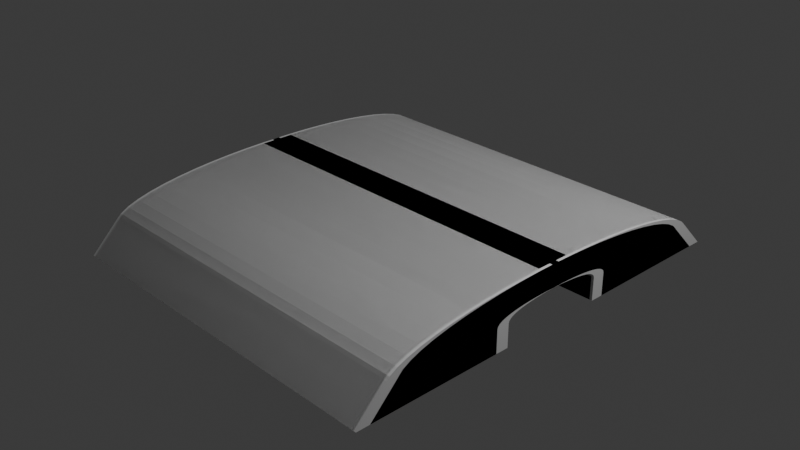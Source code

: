 # Source: bridge_2m.blend  (saved by Blender 4.2.66; exported with 4.5.12 LTS)
import bpy
from mathutils import Matrix  # noqa: F401  (used for matrix-valued properties, if any)

bpy.ops.wm.read_factory_settings(use_empty=True)
scene = bpy.context.scene
scene.name = 'Scene'

# ---- collections
col_collection = bpy.data.collections.new('Collection'); scene.collection.children.link(col_collection)

# ---- world
world_world = bpy.data.worlds.new('World'); scene.world = world_world
world_world.use_nodes = True; world_world.node_tree.nodes.clear()
_N = world_world.node_tree.nodes; _L = world_world.node_tree.links
n0 = _N.new('ShaderNodeOutputWorld'); n0.name = 'World Output'; n0.location = (300, 300)
n1 = _N.new('ShaderNodeBackground'); n1.name = 'Background'; n1.location = (10, 300)
n1.inputs[0].default_value = (0.05088, 0.05088, 0.05088, 1.0)
_L.new(n1.outputs[0], n0.inputs[0])
n0.is_active_output = True
world_world.color = (0.05088, 0.05088, 0.05088)
world_world.sun_shadow_jitter_overblur = 0.0

# ---- cameras
cam_camera = bpy.data.cameras.new('Camera')
cam_camera.clip_end = 100.0
cam_camera.ortho_scale = 7.314

# ---- lights
light_light = bpy.data.lights.new('Light', 'POINT')
light_light.energy = 1000.0
light_light.shadow_soft_size = 0.1

# ---- meshes
me_cube_005 = bpy.data.meshes.new('Cube.005')
me_cube_005.from_pydata([(-0.1259, 0.1385, -0.3413), (-0.1259, 0.3807, -0.3413), (-0.1259, 0.3807, -0.01133), (0.1241, -0.353, -0.3413), (-0.1259, 0.1385, -0.09133), (-0.1259, 0.4425, -0.3413), (0.1241, 0.3807, -0.3413), (0.1241, -0.353, -0.01133), (0.1241, 0.3807, -0.01133), (-0.1259, 0.3885, -0.3413), (0.1241, 0.4425, -0.3413), (0.1241, -0.4149, -0.3413), (-0.1259, -0.353, -0.3413), (0.1241, 0.1385, -0.3413), (-0.1259, -0.353, -0.01133), (0.1241, 0.1385, -0.09133), (-0.1259, -0.4149, -0.3413), (0.1241, 0.3885, -0.3413), (-0.1259, -0.3615, -0.3413), (-0.1259, -0.1115, -0.3413), (-0.1259, -0.1115, -0.09133), (0.1241, -0.3615, -0.3413), (0.1241, -0.1115, -0.3413), (0.1241, -0.1115, -0.09133), (-0.1259, -0.3581, -0.03733), (-0.1259, -0.3483, 0.01407), (-0.1259, -0.332, 0.06235), (-0.1259, -0.3097, 0.1068), (-0.1259, -0.2821, 0.1467), (-0.1259, -0.2501, 0.1816), (-0.1259, -0.2145, 0.2113), (-0.1259, -0.1761, 0.2357), (-0.1259, -0.1357, 0.2549), (-0.1259, -0.09399, 0.2691), (-0.1259, -0.05132, 0.2784), (-0.1259, -0.008137, 0.2831), (-0.1259, 0.03522, 0.2831), (-0.1259, 0.0784, 0.2784), (-0.1259, 0.1211, 0.2691), (-0.1259, 0.1628, 0.2549), (-0.1259, 0.2032, 0.2357), (-0.1259, 0.2415, 0.2113), (-0.1259, 0.2772, 0.1816), (-0.1259, 0.3092, 0.1467), (-0.1259, 0.3368, 0.1068), (-0.1259, 0.3591, 0.06235), (-0.1259, 0.3753, 0.01407), (0.1241, 0.3753, 0.01407), (0.1241, 0.3591, 0.06235), (0.1241, 0.3368, 0.1068), (0.1241, 0.3092, 0.1467), (0.1241, 0.2772, 0.1816), (0.1241, 0.2415, 0.2113), (0.1241, 0.2032, 0.2357), (0.1241, 0.1628, 0.2549), (0.1241, 0.1211, 0.2691), (0.1241, 0.0784, 0.2784), (0.1241, 0.03522, 0.2831), (0.1241, -0.008137, 0.2831), (0.1241, -0.05132, 0.2784), (0.1241, -0.09399, 0.2691), (0.1241, -0.1357, 0.2549), (0.1241, -0.1761, 0.2357), (0.1241, -0.2145, 0.2113), (0.1241, -0.2501, 0.1816), (0.1241, -0.2821, 0.1467), (0.1241, -0.3097, 0.1068), (0.1241, -0.332, 0.06235), (0.1241, -0.3483, 0.01407), (0.1241, -0.3581, -0.03733), (0.1241, 0.1372, -0.06853), (0.1241, 0.1336, -0.04954), (0.1241, 0.1283, -0.03381), (0.1241, 0.1217, -0.02063), (0.1241, 0.1139, -0.009337), (0.1241, 0.1048, 0.0005442), (0.1241, 0.09425, 0.009266), (0.1241, 0.08223, 0.01687), (0.1241, 0.06877, 0.02325), (0.1241, 0.05401, 0.02825), (0.1241, 0.03825, 0.03169), (0.1241, 0.02185, 0.03345), (0.1241, 0.005232, 0.03345), (0.1241, -0.01117, 0.03169), (0.1241, -0.02693, 0.02825), (0.1241, -0.04169, 0.02325), (0.1241, -0.05516, 0.01687), (0.1241, -0.06717, 0.009266), (0.1241, -0.07768, 0.0005442), (0.1241, -0.08679, -0.009337), (0.1241, -0.0946, -0.02063), (0.1241, -0.1012, -0.03381), (0.1241, -0.1065, -0.04954), (0.1241, -0.1101, -0.06853), (-0.1259, 0.1372, -0.06853), (-0.1259, 0.1336, -0.04954), (-0.1259, 0.1283, -0.03381), (-0.1259, 0.1217, -0.02063), (-0.1259, 0.1139, -0.009337), (-0.1259, 0.1048, 0.0005443), (-0.1259, 0.09425, 0.009266), (-0.1259, 0.08223, 0.01687), (-0.1259, 0.06877, 0.02325), (-0.1259, 0.05401, 0.02825), (-0.1259, 0.03825, 0.03169), (-0.1259, 0.02185, 0.03345), (-0.1259, 0.005232, 0.03345), (-0.1259, -0.01117, 0.03169), (-0.1259, -0.02693, 0.02825), (-0.1259, -0.04169, 0.02325), (-0.1259, -0.05516, 0.01687), (-0.1259, -0.06717, 0.009266), (-0.1259, -0.07768, 0.0005442), (-0.1259, -0.08679, -0.009337), (-0.1259, -0.0946, -0.02063), (-0.1259, -0.1012, -0.03381), (-0.1259, -0.1065, -0.04954), (-0.1259, -0.1101, -0.06853), (0.1241, -0.353, -0.09133), (0.1241, -0.353, -0.03798), (0.1241, -0.3583, -0.03954), (0.1241, -0.3579, -0.03736), (-0.1259, -0.353, -0.09133), (-0.1259, -0.353, -0.3413), (0.1241, -0.353, -0.3413), (-0.1259, -0.3583, -0.03954), (-0.1259, -0.3579, -0.03736), (-0.1259, -0.353, -0.03798), (0.1241, -0.353, -0.01133), (-0.1259, 0.3807, -0.09133), (-0.1259, 0.3807, -0.3413), (0.1241, 0.3807, -0.09133), (0.1241, 0.3807, -0.3413), (0.1241, 0.3807, -0.01364), (-0.1259, 0.3807, -0.01364), (0.1241, 0.3807, -0.0379), (-0.1259, 0.3807, -0.0379), (0.1259, 0.1385, -0.3413), (0.1259, 0.3807, -0.3413), (0.1259, 0.3807, -0.01133), (-0.1241, -0.353, -0.3413), (0.1259, 0.1385, -0.09133), (0.1259, 0.4425, -0.3413), (-0.1241, 0.3807, -0.3413), (-0.1241, -0.353, -0.01133), (-0.1241, 0.3807, -0.01133), (0.1259, 0.3885, -0.3413), (-0.1241, 0.4425, -0.3413), (-0.1241, -0.4149, -0.3413), (0.1259, -0.353, -0.3413), (-0.1241, 0.1385, -0.3413), (0.1259, -0.353, -0.01133), (-0.1241, 0.1385, -0.09133), (0.1259, -0.4149, -0.3413), (-0.1241, 0.3885, -0.3413), (0.1259, -0.3615, -0.3413), (0.1259, -0.1115, -0.3413), (0.1259, -0.1115, -0.09133), (-0.1241, -0.3615, -0.3413), (-0.1241, -0.1115, -0.3413), (-0.1241, -0.1115, -0.09133), (0.1259, -0.3581, -0.03733), (0.1259, -0.3483, 0.01407), (0.1259, -0.332, 0.06235), (0.1259, -0.3097, 0.1068), (0.1259, -0.2821, 0.1467), (0.1259, -0.2501, 0.1816), (0.1259, -0.2145, 0.2113), (0.1259, -0.1761, 0.2357), (0.1259, -0.1357, 0.2549), (0.1259, -0.09399, 0.2691), (0.1259, -0.05132, 0.2784), (0.1259, -0.008137, 0.2831), (0.1259, 0.03522, 0.2831), (0.1259, 0.0784, 0.2784), (0.1259, 0.1211, 0.2691), (0.1259, 0.1628, 0.2549), (0.1259, 0.2032, 0.2357), (0.1259, 0.2415, 0.2113), (0.1259, 0.2772, 0.1816), (0.1259, 0.3092, 0.1467), (0.1259, 0.3368, 0.1068), (0.1259, 0.3591, 0.06235), (0.1259, 0.3753, 0.01407), (-0.1241, 0.3753, 0.01407), (-0.1241, 0.3591, 0.06235), (-0.1241, 0.3368, 0.1068), (-0.1241, 0.3092, 0.1467), (-0.1241, 0.2772, 0.1816), (-0.1241, 0.2415, 0.2113), (-0.1241, 0.2032, 0.2357), (-0.1241, 0.1628, 0.2549), (-0.1241, 0.1211, 0.2691), (-0.1241, 0.0784, 0.2784), (-0.1241, 0.03522, 0.2831), (-0.1241, -0.008137, 0.2831), (-0.1241, -0.05132, 0.2784), (-0.1241, -0.09399, 0.2691), (-0.1241, -0.1357, 0.2549), (-0.1241, -0.1761, 0.2357), (-0.1241, -0.2145, 0.2113), (-0.1241, -0.2501, 0.1816), (-0.1241, -0.2821, 0.1467), (-0.1241, -0.3097, 0.1068), (-0.1241, -0.332, 0.06235), (-0.1241, -0.3483, 0.01407), (-0.1241, -0.3581, -0.03733), (-0.1241, 0.1372, -0.06853), (-0.1241, 0.1336, -0.04954), (-0.1241, 0.1283, -0.03381), (-0.1241, 0.1217, -0.02063), (-0.1241, 0.1139, -0.009337), (-0.1241, 0.1048, 0.0005442), (-0.1241, 0.09425, 0.009266), (-0.1241, 0.08223, 0.01687), (-0.1241, 0.06877, 0.02325), (-0.1241, 0.05401, 0.02825), (-0.1241, 0.03825, 0.03169), (-0.1241, 0.02185, 0.03345), (-0.1241, 0.005232, 0.03345), (-0.1241, -0.01117, 0.03169), (-0.1241, -0.02693, 0.02825), (-0.1241, -0.04169, 0.02325), (-0.1241, -0.05516, 0.01687), (-0.1241, -0.06717, 0.009266), (-0.1241, -0.07768, 0.0005442), (-0.1241, -0.08679, -0.009337), (-0.1241, -0.0946, -0.02063), (-0.1241, -0.1012, -0.03381), (-0.1241, -0.1065, -0.04954), (-0.1241, -0.1101, -0.06853), (0.1259, 0.1372, -0.06853), (0.1259, 0.1336, -0.04954), (0.1259, 0.1283, -0.03381), (0.1259, 0.1217, -0.02063), (0.1259, 0.1139, -0.009337), (0.1259, 0.1048, 0.0005443), (0.1259, 0.09425, 0.009266), (0.1259, 0.08223, 0.01687), (0.1259, 0.06877, 0.02325), (0.1259, 0.05401, 0.02825), (0.1259, 0.03825, 0.03169), (0.1259, 0.02185, 0.03345), (0.1259, 0.005232, 0.03345), (0.1259, -0.01117, 0.03169), (0.1259, -0.02693, 0.02825), (0.1259, -0.04169, 0.02325), (0.1259, -0.05516, 0.01687), (0.1259, -0.06717, 0.009266), (0.1259, -0.07768, 0.0005442), (0.1259, -0.08679, -0.009337), (0.1259, -0.0946, -0.02063), (0.1259, -0.1012, -0.03381), (0.1259, -0.1065, -0.04954), (0.1259, -0.1101, -0.06853), (-0.1241, -0.353, -0.09133), (-0.1241, -0.353, -0.03798), (-0.1241, -0.3583, -0.03954), (-0.1241, -0.3579, -0.03736), (0.1259, -0.353, -0.09133), (0.1259, -0.353, -0.3413), (-0.1241, -0.353, -0.3413), (0.1259, -0.3583, -0.03954), (0.1259, -0.3579, -0.03736), (0.1259, -0.353, -0.03798), (-0.1241, -0.353, -0.01133), (0.1259, 0.3807, -0.09133), (0.1259, 0.3807, -0.3413), (-0.1241, 0.3807, -0.09133), (-0.1241, 0.3807, -0.3413), (-0.1241, 0.3807, -0.01364), (0.1259, 0.3807, -0.01364), (-0.1241, 0.3807, -0.0379), (0.1259, 0.3807, -0.0379), (-0.1259, -0.1385, -0.3413), (-0.1259, -0.3807, -0.3413), (-0.1259, -0.3807, -0.01133), (0.1241, 0.353, -0.3413), (-0.1259, -0.1385, -0.09133), (-0.1259, -0.4425, -0.3413), (0.1241, -0.3807, -0.3413), (0.1241, 0.353, -0.01133), (0.1241, -0.3807, -0.01133), (-0.1259, -0.3885, -0.3413), (0.1241, -0.4425, -0.3413), (0.1241, 0.4149, -0.3413), (-0.1259, 0.353, -0.3413), (0.1241, -0.1385, -0.3413), (-0.1259, 0.353, -0.01133), (0.1241, -0.1385, -0.09133), (-0.1259, 0.4149, -0.3413), (0.1241, -0.3885, -0.3413), (-0.1259, 0.3615, -0.3413), (-0.1259, 0.1115, -0.3413), (-0.1259, 0.1115, -0.09133), (0.1241, 0.3615, -0.3413), (0.1241, 0.1115, -0.3413), (0.1241, 0.1115, -0.09133), (-0.1259, 0.3581, -0.03733), (-0.1259, 0.3483, 0.01407), (-0.1259, 0.332, 0.06235), (-0.1259, 0.3097, 0.1068), (-0.1259, 0.2821, 0.1467), (-0.1259, 0.2501, 0.1816), (-0.1259, 0.2145, 0.2113), (-0.1259, 0.1761, 0.2357), (-0.1259, 0.1357, 0.2549), (-0.1259, 0.09399, 0.2691), (-0.1259, 0.05132, 0.2784), (-0.1259, 0.008137, 0.2831), (-0.1259, -0.03522, 0.2831), (-0.1259, -0.0784, 0.2784), (-0.1259, -0.1211, 0.2691), (-0.1259, -0.1628, 0.2549), (-0.1259, -0.2032, 0.2357), (-0.1259, -0.2415, 0.2113), (-0.1259, -0.2772, 0.1816), (-0.1259, -0.3092, 0.1467), (-0.1259, -0.3368, 0.1068), (-0.1259, -0.3591, 0.06235), (-0.1259, -0.3753, 0.01407), (0.1241, -0.3753, 0.01407), (0.1241, -0.3591, 0.06235), (0.1241, -0.3368, 0.1068), (0.1241, -0.3092, 0.1467), (0.1241, -0.2772, 0.1816), (0.1241, -0.2415, 0.2113), (0.1241, -0.2032, 0.2357), (0.1241, -0.1628, 0.2549), (0.1241, -0.1211, 0.2691), (0.1241, -0.0784, 0.2784), (0.1241, -0.03522, 0.2831), (0.1241, 0.008137, 0.2831), (0.1241, 0.05132, 0.2784), (0.1241, 0.09399, 0.2691), (0.1241, 0.1357, 0.2549), (0.1241, 0.1761, 0.2357), (0.1241, 0.2145, 0.2113), (0.1241, 0.2501, 0.1816), (0.1241, 0.2821, 0.1467), (0.1241, 0.3097, 0.1068), (0.1241, 0.332, 0.06235), (0.1241, 0.3483, 0.01407), (0.1241, 0.3581, -0.03733), (0.1241, -0.1372, -0.06853), (0.1241, -0.1336, -0.04954), (0.1241, -0.1283, -0.03381), (0.1241, -0.1217, -0.02063), (0.1241, -0.1139, -0.009337), (0.1241, -0.1048, 0.0005442), (0.1241, -0.09425, 0.009266), (0.1241, -0.08223, 0.01687), (0.1241, -0.06877, 0.02325), (0.1241, -0.05401, 0.02825), (0.1241, -0.03825, 0.03169), (0.1241, -0.02185, 0.03345), (0.1241, -0.005232, 0.03345), (0.1241, 0.01117, 0.03169), (0.1241, 0.02693, 0.02825), (0.1241, 0.04169, 0.02325), (0.1241, 0.05516, 0.01687), (0.1241, 0.06717, 0.009266), (0.1241, 0.07768, 0.0005442), (0.1241, 0.08679, -0.009337), (0.1241, 0.0946, -0.02063), (0.1241, 0.1012, -0.03381), (0.1241, 0.1065, -0.04954), (0.1241, 0.1101, -0.06853), (-0.1259, -0.1372, -0.06853), (-0.1259, -0.1336, -0.04954), (-0.1259, -0.1283, -0.03381), (-0.1259, -0.1217, -0.02063), (-0.1259, -0.1139, -0.009337), (-0.1259, -0.1048, 0.0005443), (-0.1259, -0.09425, 0.009266), (-0.1259, -0.08223, 0.01687), (-0.1259, -0.06877, 0.02325), (-0.1259, -0.05401, 0.02825), (-0.1259, -0.03825, 0.03169), (-0.1259, -0.02185, 0.03345), (-0.1259, -0.005232, 0.03345), (-0.1259, 0.01117, 0.03169), (-0.1259, 0.02693, 0.02825), (-0.1259, 0.04169, 0.02325), (-0.1259, 0.05516, 0.01687), (-0.1259, 0.06717, 0.009266), (-0.1259, 0.07768, 0.0005442), (-0.1259, 0.08679, -0.009337), (-0.1259, 0.0946, -0.02063), (-0.1259, 0.1012, -0.03381), (-0.1259, 0.1065, -0.04954), (-0.1259, 0.1101, -0.06853), (0.1241, 0.353, -0.09133), (0.1241, 0.353, -0.03798), (0.1241, 0.3583, -0.03954), (0.1241, 0.3579, -0.03736), (-0.1259, 0.353, -0.09133), (-0.1259, 0.353, -0.3413), (0.1241, 0.353, -0.3413), (-0.1259, 0.3583, -0.03954), (-0.1259, 0.3579, -0.03736), (-0.1259, 0.353, -0.03798), (0.1241, 0.353, -0.01133), (-0.1259, -0.3807, -0.09133), (-0.1259, -0.3807, -0.3413), (0.1241, -0.3807, -0.09133), (0.1241, -0.3807, -0.3413), (0.1241, -0.3807, -0.01364), (-0.1259, -0.3807, -0.01364), (0.1241, -0.3807, -0.0379), (-0.1259, -0.3807, -0.0379), (0.1259, -0.1385, -0.3413), (0.1259, -0.3807, -0.3413), (0.1259, -0.3807, -0.01133), (-0.1241, 0.353, -0.3413), (0.1259, -0.1385, -0.09133), (0.1259, -0.4425, -0.3413), (-0.1241, -0.3807, -0.3413), (-0.1241, 0.353, -0.01133), (-0.1241, -0.3807, -0.01133), (0.1259, -0.3885, -0.3413), (-0.1241, -0.4425, -0.3413), (-0.1241, 0.4149, -0.3413), (0.1259, 0.353, -0.3413), (-0.1241, -0.1385, -0.3413), (0.1259, 0.353, -0.01133), (-0.1241, -0.1385, -0.09133), (0.1259, 0.4149, -0.3413), (-0.1241, -0.3885, -0.3413), (0.1259, 0.3615, -0.3413), (0.1259, 0.1115, -0.3413), (0.1259, 0.1115, -0.09133), (-0.1241, 0.3615, -0.3413), (-0.1241, 0.1115, -0.3413), (-0.1241, 0.1115, -0.09133), (0.1259, 0.3581, -0.03733), (0.1259, 0.3483, 0.01407), (0.1259, 0.332, 0.06235), (0.1259, 0.3097, 0.1068), (0.1259, 0.2821, 0.1467), (0.1259, 0.2501, 0.1816), (0.1259, 0.2145, 0.2113), (0.1259, 0.1761, 0.2357), (0.1259, 0.1357, 0.2549), (0.1259, 0.09399, 0.2691), (0.1259, 0.05132, 0.2784), (0.1259, 0.008137, 0.2831), (0.1259, -0.03522, 0.2831), (0.1259, -0.0784, 0.2784), (0.1259, -0.1211, 0.2691), (0.1259, -0.1628, 0.2549), (0.1259, -0.2032, 0.2357), (0.1259, -0.2415, 0.2113), (0.1259, -0.2772, 0.1816), (0.1259, -0.3092, 0.1467), (0.1259, -0.3368, 0.1068), (0.1259, -0.3591, 0.06235), (0.1259, -0.3753, 0.01407), (-0.1241, -0.3753, 0.01407), (-0.1241, -0.3591, 0.06235), (-0.1241, -0.3368, 0.1068), (-0.1241, -0.3092, 0.1467), (-0.1241, -0.2772, 0.1816), (-0.1241, -0.2415, 0.2113), (-0.1241, -0.2032, 0.2357), (-0.1241, -0.1628, 0.2549), (-0.1241, -0.1211, 0.2691), (-0.1241, -0.0784, 0.2784), (-0.1241, -0.03522, 0.2831), (-0.1241, 0.008137, 0.2831), (-0.1241, 0.05132, 0.2784), (-0.1241, 0.09399, 0.2691), (-0.1241, 0.1357, 0.2549), (-0.1241, 0.1761, 0.2357), (-0.1241, 0.2145, 0.2113), (-0.1241, 0.2501, 0.1816), (-0.1241, 0.2821, 0.1467), (-0.1241, 0.3097, 0.1068), (-0.1241, 0.332, 0.06235), (-0.1241, 0.3483, 0.01407), (-0.1241, 0.3581, -0.03733), (-0.1241, -0.1372, -0.06853), (-0.1241, -0.1336, -0.04954), (-0.1241, -0.1283, -0.03381), (-0.1241, -0.1217, -0.02063), (-0.1241, -0.1139, -0.009337), (-0.1241, -0.1048, 0.0005442), (-0.1241, -0.09425, 0.009266), (-0.1241, -0.08223, 0.01687), (-0.1241, -0.06877, 0.02325), (-0.1241, -0.05401, 0.02825), (-0.1241, -0.03825, 0.03169), (-0.1241, -0.02185, 0.03345), (-0.1241, -0.005232, 0.03345), (-0.1241, 0.01117, 0.03169), (-0.1241, 0.02693, 0.02825), (-0.1241, 0.04169, 0.02325), (-0.1241, 0.05516, 0.01687), (-0.1241, 0.06717, 0.009266), (-0.1241, 0.07768, 0.0005442), (-0.1241, 0.08679, -0.009337), (-0.1241, 0.0946, -0.02063), (-0.1241, 0.1012, -0.03381), (-0.1241, 0.1065, -0.04954), (-0.1241, 0.1101, -0.06853), (0.1259, -0.1372, -0.06853), (0.1259, -0.1336, -0.04954), (0.1259, -0.1283, -0.03381), (0.1259, -0.1217, -0.02063), (0.1259, -0.1139, -0.009337), (0.1259, -0.1048, 0.0005443), (0.1259, -0.09425, 0.009266), (0.1259, -0.08223, 0.01687), (0.1259, -0.06877, 0.02325), (0.1259, -0.05401, 0.02825), (0.1259, -0.03825, 0.03169), (0.1259, -0.02185, 0.03345), (0.1259, -0.005232, 0.03345), (0.1259, 0.01117, 0.03169), (0.1259, 0.02693, 0.02825), (0.1259, 0.04169, 0.02325), (0.1259, 0.05516, 0.01687), (0.1259, 0.06717, 0.009266), (0.1259, 0.07768, 0.0005442), (0.1259, 0.08679, -0.009337), (0.1259, 0.0946, -0.02063), (0.1259, 0.1012, -0.03381), (0.1259, 0.1065, -0.04954), (0.1259, 0.1101, -0.06853), (-0.1241, 0.353, -0.09133), (-0.1241, 0.353, -0.03798), (-0.1241, 0.3583, -0.03954), (-0.1241, 0.3579, -0.03736), (0.1259, 0.353, -0.09133), (0.1259, 0.353, -0.3413), (-0.1241, 0.353, -0.3413), (0.1259, 0.3583, -0.03954), (0.1259, 0.3579, -0.03736), (0.1259, 0.353, -0.03798), (-0.1241, 0.353, -0.01133), (0.1259, -0.3807, -0.09133), (0.1259, -0.3807, -0.3413), (-0.1241, -0.3807, -0.09133), (-0.1241, -0.3807, -0.3413), (-0.1241, -0.3807, -0.01364), (0.1259, -0.3807, -0.01364), (-0.1241, -0.3807, -0.0379), (0.1259, -0.3807, -0.0379)], [], [(0, 4, 129, 130), (15, 13, 132, 131), (13, 15, 4, 0), (13, 0, 130, 132), (9, 17, 132, 130), (23, 93, 119, 118), (69, 120, 121), (122, 20, 19, 123), (19, 20, 23, 22), (124, 22, 23, 118), (19, 22, 124, 123), (124, 21, 18, 123), (120, 69, 24, 125), (23, 20, 117, 93), (24, 126, 125), (127, 117, 20, 122), (24, 69, 68, 25), (25, 68, 67, 26), (26, 67, 66, 27), (27, 66, 65, 28), (28, 65, 64, 29), (29, 64, 63, 30), (30, 63, 62, 31), (31, 62, 61, 32), (32, 61, 60, 33), (33, 60, 59, 34), (34, 59, 58, 35), (35, 58, 57, 36), (36, 57, 56, 37), (37, 56, 55, 38), (38, 55, 54, 39), (39, 54, 53, 40), (40, 53, 52, 41), (41, 52, 51, 42), (42, 51, 50, 43), (43, 50, 49, 44), (44, 49, 48, 45), (45, 48, 47, 46), (46, 47, 133, 134), (128, 119, 93, 92, 68, 69, 121), (68, 92, 91, 67), (67, 91, 90, 66), (66, 90, 89, 65), (65, 89, 88, 64), (64, 88, 87, 63), (63, 87, 86, 62), (62, 86, 85, 61), (61, 85, 84, 60), (60, 84, 83, 59), (59, 83, 82, 58), (58, 82, 81, 57), (57, 81, 80, 56), (56, 80, 79, 55), (55, 79, 78, 54), (54, 78, 77, 53), (53, 77, 76, 52), (52, 76, 75, 51), (51, 75, 74, 50), (50, 74, 73, 49), (49, 73, 72, 48), (48, 72, 71, 47), (47, 71, 70, 135, 133), (135, 70, 15, 131), (93, 117, 116, 92), (92, 116, 115, 91), (91, 115, 114, 90), (90, 114, 113, 89), (89, 113, 112, 88), (88, 112, 111, 87), (87, 111, 110, 86), (86, 110, 109, 85), (85, 109, 108, 84), (84, 108, 107, 83), (83, 107, 106, 82), (82, 106, 105, 81), (81, 105, 104, 80), (80, 104, 103, 79), (79, 103, 102, 78), (78, 102, 101, 77), (77, 101, 100, 76), (76, 100, 99, 75), (75, 99, 98, 74), (74, 98, 97, 73), (73, 97, 96, 72), (72, 96, 95, 71), (71, 95, 94, 70), (70, 94, 4, 15), (117, 127, 14, 126, 24, 25, 116), (116, 25, 26, 115), (115, 26, 27, 114), (114, 27, 28, 113), (113, 28, 29, 112), (112, 29, 30, 111), (111, 30, 31, 110), (110, 31, 32, 109), (109, 32, 33, 108), (108, 33, 34, 107), (107, 34, 35, 106), (106, 35, 36, 105), (105, 36, 37, 104), (104, 37, 38, 103), (103, 38, 39, 102), (102, 39, 40, 101), (101, 40, 41, 100), (100, 41, 42, 99), (99, 42, 43, 98), (98, 43, 44, 97), (97, 44, 45, 96), (96, 45, 46, 95), (136, 94, 95, 46, 134), (129, 4, 94, 136), (11, 3, 7), (16, 14, 12), (125, 16, 11, 7, 128, 121, 120), (7, 3, 124, 118, 119, 128), (123, 12, 127, 122), (124, 3, 11, 16, 12, 123, 18, 21), (2, 5, 1), (8, 6, 10), (5, 2, 8, 10), (6, 8, 2, 1, 130, 129, 136, 134, 133, 135, 131, 132), (17, 9, 130, 1, 5, 10, 6, 132), (137, 267, 266, 141), (152, 268, 269, 150), (150, 137, 141, 152), (150, 269, 267, 137), (146, 267, 269, 154), (160, 255, 256, 230), (206, 258, 257), (259, 260, 156, 157), (156, 159, 160, 157), (261, 255, 160, 159), (156, 260, 261, 159), (261, 260, 155, 158), (257, 262, 161, 206), (160, 230, 254, 157), (161, 262, 263), (264, 259, 157, 254), (161, 162, 205, 206), (162, 163, 204, 205), (163, 164, 203, 204), (164, 165, 202, 203), (165, 166, 201, 202), (166, 167, 200, 201), (167, 168, 199, 200), (168, 169, 198, 199), (169, 170, 197, 198), (170, 171, 196, 197), (171, 172, 195, 196), (172, 173, 194, 195), (173, 174, 193, 194), (174, 175, 192, 193), (175, 176, 191, 192), (176, 177, 190, 191), (177, 178, 189, 190), (178, 179, 188, 189), (179, 180, 187, 188), (180, 181, 186, 187), (181, 182, 185, 186), (182, 183, 184, 185), (183, 271, 270, 184), (265, 258, 206, 205, 229, 230, 256), (205, 204, 228, 229), (204, 203, 227, 228), (203, 202, 226, 227), (202, 201, 225, 226), (201, 200, 224, 225), (200, 199, 223, 224), (199, 198, 222, 223), (198, 197, 221, 222), (197, 196, 220, 221), (196, 195, 219, 220), (195, 194, 218, 219), (194, 193, 217, 218), (193, 192, 216, 217), (192, 191, 215, 216), (191, 190, 214, 215), (190, 189, 213, 214), (189, 188, 212, 213), (188, 187, 211, 212), (187, 186, 210, 211), (186, 185, 209, 210), (185, 184, 208, 209), (184, 270, 272, 207, 208), (272, 268, 152, 207), (230, 229, 253, 254), (229, 228, 252, 253), (228, 227, 251, 252), (227, 226, 250, 251), (226, 225, 249, 250), (225, 224, 248, 249), (224, 223, 247, 248), (223, 222, 246, 247), (222, 221, 245, 246), (221, 220, 244, 245), (220, 219, 243, 244), (219, 218, 242, 243), (218, 217, 241, 242), (217, 216, 240, 241), (216, 215, 239, 240), (215, 214, 238, 239), (214, 213, 237, 238), (213, 212, 236, 237), (212, 211, 235, 236), (211, 210, 234, 235), (210, 209, 233, 234), (209, 208, 232, 233), (208, 207, 231, 232), (207, 152, 141, 231), (254, 253, 162, 161, 263, 151, 264), (253, 252, 163, 162), (252, 251, 164, 163), (251, 250, 165, 164), (250, 249, 166, 165), (249, 248, 167, 166), (248, 247, 168, 167), (247, 246, 169, 168), (246, 245, 170, 169), (245, 244, 171, 170), (244, 243, 172, 171), (243, 242, 173, 172), (242, 241, 174, 173), (241, 240, 175, 174), (240, 239, 176, 175), (239, 238, 177, 176), (238, 237, 178, 177), (237, 236, 179, 178), (236, 235, 180, 179), (235, 234, 181, 180), (234, 233, 182, 181), (233, 232, 183, 182), (273, 271, 183, 232, 231), (266, 273, 231, 141), (148, 144, 140), (153, 149, 151), (262, 257, 258, 265, 144, 148, 153), (144, 265, 256, 255, 261, 140), (260, 259, 264, 149), (261, 158, 155, 260, 149, 153, 148, 140), (139, 138, 142), (145, 147, 143), (142, 147, 145, 139), (143, 269, 268, 272, 270, 271, 273, 266, 267, 138, 139, 145), (154, 269, 143, 147, 142, 138, 267, 146), (274, 404, 403, 278), (289, 405, 406, 287), (287, 274, 278, 289), (287, 406, 404, 274), (283, 404, 406, 291), (297, 392, 393, 367), (343, 395, 394), (396, 397, 293, 294), (293, 296, 297, 294), (398, 392, 297, 296), (293, 397, 398, 296), (398, 397, 292, 295), (394, 399, 298, 343), (297, 367, 391, 294), (298, 399, 400), (401, 396, 294, 391), (298, 299, 342, 343), (299, 300, 341, 342), (300, 301, 340, 341), (301, 302, 339, 340), (302, 303, 338, 339), (303, 304, 337, 338), (304, 305, 336, 337), (305, 306, 335, 336), (306, 307, 334, 335), (307, 308, 333, 334), (308, 309, 332, 333), (309, 310, 331, 332), (310, 311, 330, 331), (311, 312, 329, 330), (312, 313, 328, 329), (313, 314, 327, 328), (314, 315, 326, 327), (315, 316, 325, 326), (316, 317, 324, 325), (317, 318, 323, 324), (318, 319, 322, 323), (319, 320, 321, 322), (320, 408, 407, 321), (402, 395, 343, 342, 366, 367, 393), (342, 341, 365, 366), (341, 340, 364, 365), (340, 339, 363, 364), (339, 338, 362, 363), (338, 337, 361, 362), (337, 336, 360, 361), (336, 335, 359, 360), (335, 334, 358, 359), (334, 333, 357, 358), (333, 332, 356, 357), (332, 331, 355, 356), (331, 330, 354, 355), (330, 329, 353, 354), (329, 328, 352, 353), (328, 327, 351, 352), (327, 326, 350, 351), (326, 325, 349, 350), (325, 324, 348, 349), (324, 323, 347, 348), (323, 322, 346, 347), (322, 321, 345, 346), (321, 407, 409, 344, 345), (409, 405, 289, 344), (367, 366, 390, 391), (366, 365, 389, 390), (365, 364, 388, 389), (364, 363, 387, 388), (363, 362, 386, 387), (362, 361, 385, 386), (361, 360, 384, 385), (360, 359, 383, 384), (359, 358, 382, 383), (358, 357, 381, 382), (357, 356, 380, 381), (356, 355, 379, 380), (355, 354, 378, 379), (354, 353, 377, 378), (353, 352, 376, 377), (352, 351, 375, 376), (351, 350, 374, 375), (350, 349, 373, 374), (349, 348, 372, 373), (348, 347, 371, 372), (347, 346, 370, 371), (346, 345, 369, 370), (345, 344, 368, 369), (344, 289, 278, 368), (391, 390, 299, 298, 400, 288, 401), (390, 389, 300, 299), (389, 388, 301, 300), (388, 387, 302, 301), (387, 386, 303, 302), (386, 385, 304, 303), (385, 384, 305, 304), (384, 383, 306, 305), (383, 382, 307, 306), (382, 381, 308, 307), (381, 380, 309, 308), (380, 379, 310, 309), (379, 378, 311, 310), (378, 377, 312, 311), (377, 376, 313, 312), (376, 375, 314, 313), (375, 374, 315, 314), (374, 373, 316, 315), (373, 372, 317, 316), (372, 371, 318, 317), (371, 370, 319, 318), (370, 369, 320, 319), (410, 408, 320, 369, 368), (403, 410, 368, 278), (285, 281, 277), (290, 286, 288), (399, 394, 395, 402, 281, 285, 290), (281, 402, 393, 392, 398, 277), (397, 396, 401, 286), (398, 295, 292, 397, 286, 290, 285, 277), (276, 275, 279), (282, 284, 280), (279, 284, 282, 276), (280, 406, 405, 409, 407, 408, 410, 403, 404, 275, 276, 282), (291, 406, 280, 284, 279, 275, 404, 283), (411, 415, 540, 541), (426, 424, 543, 542), (424, 426, 415, 411), (424, 411, 541, 543), (420, 428, 543, 541), (434, 504, 530, 529), (480, 531, 532), (533, 431, 430, 534), (430, 431, 434, 433), (535, 433, 434, 529), (430, 433, 535, 534), (535, 432, 429, 534), (531, 480, 435, 536), (434, 431, 528, 504), (435, 537, 536), (538, 528, 431, 533), (435, 480, 479, 436), (436, 479, 478, 437), (437, 478, 477, 438), (438, 477, 476, 439), (439, 476, 475, 440), (440, 475, 474, 441), (441, 474, 473, 442), (442, 473, 472, 443), (443, 472, 471, 444), (444, 471, 470, 445), (445, 470, 469, 446), (446, 469, 468, 447), (447, 468, 467, 448), (448, 467, 466, 449), (449, 466, 465, 450), (450, 465, 464, 451), (451, 464, 463, 452), (452, 463, 462, 453), (453, 462, 461, 454), (454, 461, 460, 455), (455, 460, 459, 456), (456, 459, 458, 457), (457, 458, 544, 545), (539, 530, 504, 503, 479, 480, 532), (479, 503, 502, 478), (478, 502, 501, 477), (477, 501, 500, 476), (476, 500, 499, 475), (475, 499, 498, 474), (474, 498, 497, 473), (473, 497, 496, 472), (472, 496, 495, 471), (471, 495, 494, 470), (470, 494, 493, 469), (469, 493, 492, 468), (468, 492, 491, 467), (467, 491, 490, 466), (466, 490, 489, 465), (465, 489, 488, 464), (464, 488, 487, 463), (463, 487, 486, 462), (462, 486, 485, 461), (461, 485, 484, 460), (460, 484, 483, 459), (459, 483, 482, 458), (458, 482, 481, 546, 544), (546, 481, 426, 542), (504, 528, 527, 503), (503, 527, 526, 502), (502, 526, 525, 501), (501, 525, 524, 500), (500, 524, 523, 499), (499, 523, 522, 498), (498, 522, 521, 497), (497, 521, 520, 496), (496, 520, 519, 495), (495, 519, 518, 494), (494, 518, 517, 493), (493, 517, 516, 492), (492, 516, 515, 491), (491, 515, 514, 490), (490, 514, 513, 489), (489, 513, 512, 488), (488, 512, 511, 487), (487, 511, 510, 486), (486, 510, 509, 485), (485, 509, 508, 484), (484, 508, 507, 483), (483, 507, 506, 482), (482, 506, 505, 481), (481, 505, 415, 426), (528, 538, 425, 537, 435, 436, 527), (527, 436, 437, 526), (526, 437, 438, 525), (525, 438, 439, 524), (524, 439, 440, 523), (523, 440, 441, 522), (522, 441, 442, 521), (521, 442, 443, 520), (520, 443, 444, 519), (519, 444, 445, 518), (518, 445, 446, 517), (517, 446, 447, 516), (516, 447, 448, 515), (515, 448, 449, 514), (514, 449, 450, 513), (513, 450, 451, 512), (512, 451, 452, 511), (511, 452, 453, 510), (510, 453, 454, 509), (509, 454, 455, 508), (508, 455, 456, 507), (507, 456, 457, 506), (547, 505, 506, 457, 545), (540, 415, 505, 547), (422, 414, 418), (427, 425, 423), (536, 427, 422, 418, 539, 532, 531), (418, 414, 535, 529, 530, 539), (534, 423, 538, 533), (535, 414, 422, 427, 423, 534, 429, 432), (413, 416, 412), (419, 417, 421), (416, 413, 419, 421), (417, 419, 413, 412, 541, 540, 547, 545, 544, 546, 542, 543), (428, 420, 541, 412, 416, 421, 417, 543)])
_uv = me_cube_005.uv_layers.new(name='UVMap')
_uv.uv.foreach_set('vector', [0.375, 0.0, 0.625, 0.0, 0.625, 0.2421, 0.375, 0.2421, 0.625, 0.75, 0.375, 0.75, 0.375, 0.5079, 0.625, 0.5079, 0.375, 0.75, 0.625, 0.75, 0.625, 1.0, 0.375, 1.0, 0.375, 0.75, 0.125, 0.75, 0.125, 0.5079, 0.375, 0.5079, 0.125, 0.5, 0.375, 0.5, 0.375, 0.5079, 0.125, 0.5079, 0.625, 0.5, 0.625, 0.51, 0.625, 0.7352, 0.625, 0.7415, 0.625, 0.74, 0.625, 0.7404, 0.625, 0.7397, 0.625, 0.008466, 0.625, 0.25, 0.375, 0.25, 0.375, 0.008466, 0.375, 0.25, 0.625, 0.25, 0.625, 0.5, 0.375, 0.5, 0.375, 0.7415, 0.375, 0.5, 0.625, 0.5, 0.625, 0.7415, 0.125, 0.5, 0.375, 0.5, 0.375, 0.7415, 0.125, 0.7415, 0.375, 0.7415, 0.375, 0.75, 0.125, 0.75, 0.125, 0.7415, 0.625, 0.7404, 0.625, 0.74, 0.625, 0.97, 0.625, 0.9712, 0.625, 0.5, 0.625, 0.25, 0.625, 0.28, 0.625, 0.51, 0.625, 0.01, 0.625, 0.01025, 0.625, 0.009592, 0.625, 0.01478, 0.625, 0.24, 0.625, 0.25, 0.625, 0.008466, 0.625, 0.97, 0.625, 0.74, 0.625, 0.73, 0.625, 0.94, 0.625, 0.94, 0.625, 0.73, 0.625, 0.72, 0.625, 0.91, 0.625, 0.91, 0.625, 0.72, 0.625, 0.71, 0.625, 0.88, 0.625, 0.88, 0.625, 0.71, 0.625, 0.7, 0.625, 0.85, 0.625, 0.85, 0.625, 0.7, 0.625, 0.69, 0.625, 0.82, 0.625, 0.82, 0.625, 0.69, 0.625, 0.68, 0.625, 0.79, 0.625, 0.79, 0.625, 0.68, 0.625, 0.67, 0.625, 0.76, 0.625, 0.76, 0.625, 0.67, 0.625, 0.66, 0.625, 0.73, 0.625, 0.73, 0.625, 0.66, 0.625, 0.65, 0.625, 0.7, 0.625, 0.7, 0.625, 0.65, 0.625, 0.64, 0.625, 0.67, 0.625, 0.67, 0.625, 0.64, 0.625, 0.63, 0.625, 0.64, 0.625, 0.64, 0.625, 0.63, 0.625, 0.62, 0.625, 0.61, 0.625, 0.61, 0.625, 0.62, 0.625, 0.61, 0.625, 0.58, 0.625, 0.58, 0.625, 0.61, 0.625, 0.6, 0.625, 0.55, 0.625, 0.55, 0.625, 0.6, 0.625, 0.59, 0.625, 0.52, 0.625, 0.52, 0.625, 0.59, 0.625, 0.58, 0.625, 0.49, 0.625, 0.49, 0.625, 0.58, 0.625, 0.57, 0.625, 0.46, 0.625, 0.46, 0.625, 0.57, 0.625, 0.56, 0.625, 0.43, 0.625, 0.43, 0.625, 0.56, 0.625, 0.55, 0.625, 0.4, 0.625, 0.4, 0.625, 0.55, 0.625, 0.54, 0.625, 0.37, 0.625, 0.37, 0.625, 0.54, 0.625, 0.53, 0.625, 0.34, 0.625, 0.34, 0.625, 0.53, 0.625, 0.52, 0.625, 0.31, 0.625, 0.31, 0.625, 0.52, 0.625, 0.5146, 0.625, 0.2938, 0.625, 0.7348, 0.625, 0.7352, 0.625, 0.51, 0.625, 0.52, 0.625, 0.73, 0.625, 0.74, 0.625, 0.7397, 0.625, 0.73, 0.625, 0.52, 0.625, 0.53, 0.625, 0.72, 0.625, 0.72, 0.625, 0.53, 0.625, 0.54, 0.625, 0.71, 0.625, 0.71, 0.625, 0.54, 0.625, 0.55, 0.625, 0.7, 0.625, 0.7, 0.625, 0.55, 0.625, 0.56, 0.625, 0.69, 0.625, 0.69, 0.625, 0.56, 0.625, 0.57, 0.625, 0.68, 0.625, 0.68, 0.625, 0.57, 0.625, 0.58, 0.625, 0.67, 0.625, 0.67, 0.625, 0.58, 0.625, 0.59, 0.625, 0.66, 0.625, 0.66, 0.625, 0.59, 0.625, 0.6, 0.625, 0.65, 0.625, 0.65, 0.625, 0.6, 0.625, 0.61, 0.625, 0.64, 0.625, 0.64, 0.625, 0.61, 0.625, 0.62, 0.625, 0.63, 0.625, 0.63, 0.625, 0.62, 0.625, 0.63, 0.625, 0.62, 0.625, 0.62, 0.625, 0.63, 0.625, 0.64, 0.625, 0.61, 0.625, 0.61, 0.625, 0.64, 0.625, 0.65, 0.625, 0.6, 0.625, 0.6, 0.625, 0.65, 0.625, 0.66, 0.625, 0.59, 0.625, 0.59, 0.625, 0.66, 0.625, 0.67, 0.625, 0.58, 0.625, 0.58, 0.625, 0.67, 0.625, 0.68, 0.625, 0.57, 0.625, 0.57, 0.625, 0.68, 0.625, 0.69, 0.625, 0.56, 0.625, 0.56, 0.625, 0.69, 0.625, 0.7, 0.625, 0.55, 0.625, 0.55, 0.625, 0.7, 0.625, 0.71, 0.625, 0.54, 0.625, 0.54, 0.625, 0.71, 0.625, 0.72, 0.625, 0.53, 0.625, 0.53, 0.625, 0.72, 0.625, 0.73, 0.625, 0.52, 0.625, 0.52, 0.625, 0.73, 0.625, 0.74, 0.625, 0.5142, 0.625, 0.5146, 0.625, 0.5142, 0.625, 0.74, 0.625, 0.75, 0.625, 0.5079, 0.625, 0.51, 0.625, 0.28, 0.625, 0.31, 0.625, 0.52, 0.625, 0.52, 0.625, 0.31, 0.625, 0.34, 0.625, 0.53, 0.625, 0.53, 0.625, 0.34, 0.625, 0.37, 0.625, 0.54, 0.625, 0.54, 0.625, 0.37, 0.625, 0.4, 0.625, 0.55, 0.625, 0.55, 0.625, 0.4, 0.625, 0.43, 0.625, 0.56, 0.625, 0.56, 0.625, 0.43, 0.625, 0.46, 0.625, 0.57, 0.625, 0.57, 0.625, 0.46, 0.625, 0.49, 0.625, 0.58, 0.625, 0.58, 0.625, 0.49, 0.625, 0.52, 0.625, 0.59, 0.625, 0.59, 0.625, 0.52, 0.625, 0.55, 0.625, 0.6, 0.625, 0.6, 0.625, 0.55, 0.625, 0.58, 0.625, 0.61, 0.625, 0.61, 0.625, 0.58, 0.625, 0.61, 0.625, 0.62, 0.625, 0.62, 0.625, 0.61, 0.625, 0.64, 0.625, 0.63, 0.625, 0.63, 0.625, 0.64, 0.625, 0.67, 0.625, 0.64, 0.625, 0.64, 0.625, 0.67, 0.625, 0.7, 0.625, 0.65, 0.625, 0.65, 0.625, 0.7, 0.625, 0.73, 0.625, 0.66, 0.625, 0.66, 0.625, 0.73, 0.625, 0.76, 0.625, 0.67, 0.625, 0.67, 0.625, 0.76, 0.625, 0.79, 0.625, 0.68, 0.625, 0.68, 0.625, 0.79, 0.625, 0.82, 0.625, 0.69, 0.625, 0.69, 0.625, 0.82, 0.625, 0.85, 0.625, 0.7, 0.625, 0.7, 0.625, 0.85, 0.625, 0.88, 0.625, 0.71, 0.625, 0.71, 0.625, 0.88, 0.625, 0.91, 0.625, 0.72, 0.625, 0.72, 0.625, 0.91, 0.625, 0.94, 0.625, 0.73, 0.625, 0.73, 0.625, 0.94, 0.625, 0.97, 0.625, 0.74, 0.625, 0.74, 0.625, 0.97, 0.625, 1.0, 0.625, 0.75, 0.625, 0.24, 0.625, 0.01478, 0.625, 0.01519, 0.625, 0.01025, 0.625, 0.01, 0.625, 0.02, 0.625, 0.23, 0.625, 0.23, 0.625, 0.02, 0.625, 0.03, 0.625, 0.22, 0.625, 0.22, 0.625, 0.03, 0.625, 0.04, 0.625, 0.21, 0.625, 0.21, 0.625, 0.04, 0.625, 0.05, 0.625, 0.2, 0.625, 0.2, 0.625, 0.05, 0.625, 0.06, 0.625, 0.19, 0.625, 0.19, 0.625, 0.06, 0.625, 0.07, 0.625, 0.18, 0.625, 0.18, 0.625, 0.07, 0.625, 0.08, 0.625, 0.17, 0.625, 0.17, 0.625, 0.08, 0.625, 0.09, 0.625, 0.16, 0.625, 0.16, 0.625, 0.09, 0.625, 0.1, 0.625, 0.15, 0.625, 0.15, 0.625, 0.1, 0.625, 0.11, 0.625, 0.14, 0.625, 0.14, 0.625, 0.11, 0.625, 0.12, 0.625, 0.13, 0.625, 0.13, 0.625, 0.12, 0.625, 0.13, 0.625, 0.12, 0.625, 0.12, 0.625, 0.13, 0.625, 0.14, 0.625, 0.11, 0.625, 0.11, 0.625, 0.14, 0.625, 0.15, 0.625, 0.1, 0.625, 0.1, 0.625, 0.15, 0.625, 0.16, 0.625, 0.09, 0.625, 0.09, 0.625, 0.16, 0.625, 0.17, 0.625, 0.08, 0.625, 0.08, 0.625, 0.17, 0.625, 0.18, 0.625, 0.07, 0.625, 0.07, 0.625, 0.18, 0.625, 0.19, 0.625, 0.06, 0.625, 0.06, 0.625, 0.19, 0.625, 0.2, 0.625, 0.05, 0.625, 0.05, 0.625, 0.2, 0.625, 0.21, 0.625, 0.04, 0.625, 0.04, 0.625, 0.21, 0.625, 0.22, 0.625, 0.03, 0.625, 0.03, 0.625, 0.22, 0.625, 0.23, 0.625, 0.02, 0.625, 0.2358, 0.625, 0.01, 0.625, 0.02, 0.625, 0.23, 0.625, 0.2354, 0.625, 0.2421, 0.625, 0.0, 0.625, 0.01, 0.625, 0.2358, 0.125, 0.5, 0.375, 1.0, 0.625, 1.0, 0.375, 0.5, 0.625, 0.75, 0.375, 0.75, 0.6036, 0.7286, 0.375, 0.5, 0.125, 0.5, 0.625, 1.0, 0.625, 1.0, 0.5856, 0.9606, 0.5823, 0.9573, 0.625, 1.0, 0.375, 1.0, 0.375, 1.0, 0.5644, 1.0, 0.6048, 1.0, 0.625, 1.0, 0.375, 0.75, 0.375, 0.75, 0.6048, 0.75, 0.5644, 0.75, 0.125, 0.75, 0.125, 0.75, 0.125, 0.5, 0.375, 0.5, 0.375, 0.75, 0.375, 0.75, 0.375, 0.7158, 0.125, 0.7158, 0.625, 1.0, 0.125, 0.5, 0.375, 1.0, 0.625, 0.75, 0.375, 0.75, 0.375, 0.5, 0.125, 0.5, 0.625, 1.0, 0.625, 0.75, 0.375, 0.5, 0.375, 0.75, 0.625, 0.75, 0.625, 1.0, 0.375, 1.0, 0.375, 1.0, 0.5644, 1.0, 0.6049, 1.0, 0.6232, 1.0, 0.6232, 0.75, 0.6049, 0.75, 0.5644, 0.75, 0.375, 0.75, 0.375, 0.7182, 0.125, 0.7182, 0.125, 0.75, 0.125, 0.75, 0.125, 0.5, 0.375, 0.5, 0.375, 0.75, 0.375, 0.75, 0.375, 0.0, 0.375, 0.2421, 0.625, 0.2421, 0.625, 0.0, 0.625, 0.75, 0.625, 0.5079, 0.375, 0.5079, 0.375, 0.75, 0.375, 0.75, 0.375, 1.0, 0.625, 1.0, 0.625, 0.75, 0.375, 0.75, 0.375, 0.5079, 0.125, 0.5079, 0.125, 0.75, 0.125, 0.5, 0.125, 0.5079, 0.375, 0.5079, 0.375, 0.5, 0.625, 0.5, 0.625, 0.7415, 0.625, 0.7352, 0.625, 0.51, 0.625, 0.74, 0.625, 0.7397, 0.625, 0.7404, 0.625, 0.008466, 0.375, 0.008466, 0.375, 0.25, 0.625, 0.25, 0.375, 0.25, 0.375, 0.5, 0.625, 0.5, 0.625, 0.25, 0.375, 0.7415, 0.625, 0.7415, 0.625, 0.5, 0.375, 0.5, 0.125, 0.5, 0.125, 0.7415, 0.375, 0.7415, 0.375, 0.5, 0.375, 0.7415, 0.125, 0.7415, 0.125, 0.75, 0.375, 0.75, 0.625, 0.7404, 0.625, 0.9712, 0.625, 0.97, 0.625, 0.74, 0.625, 0.5, 0.625, 0.51, 0.625, 0.28, 0.625, 0.25, 0.625, 0.01, 0.625, 0.009592, 0.625, 0.01025, 0.625, 0.01478, 0.625, 0.008466, 0.625, 0.25, 0.625, 0.24, 0.625, 0.97, 0.625, 0.94, 0.625, 0.73, 0.625, 0.74, 0.625, 0.94, 0.625, 0.91, 0.625, 0.72, 0.625, 0.73, 0.625, 0.91, 0.625, 0.88, 0.625, 0.71, 0.625, 0.72, 0.625, 0.88, 0.625, 0.85, 0.625, 0.7, 0.625, 0.71, 0.625, 0.85, 0.625, 0.82, 0.625, 0.69, 0.625, 0.7, 0.625, 0.82, 0.625, 0.79, 0.625, 0.68, 0.625, 0.69, 0.625, 0.79, 0.625, 0.76, 0.625, 0.67, 0.625, 0.68, 0.625, 0.76, 0.625, 0.73, 0.625, 0.66, 0.625, 0.67, 0.625, 0.73, 0.625, 0.7, 0.625, 0.65, 0.625, 0.66, 0.625, 0.7, 0.625, 0.67, 0.625, 0.64, 0.625, 0.65, 0.625, 0.67, 0.625, 0.64, 0.625, 0.63, 0.625, 0.64, 0.625, 0.64, 0.625, 0.61, 0.625, 0.62, 0.625, 0.63, 0.625, 0.61, 0.625, 0.58, 0.625, 0.61, 0.625, 0.62, 0.625, 0.58, 0.625, 0.55, 0.625, 0.6, 0.625, 0.61, 0.625, 0.55, 0.625, 0.52, 0.625, 0.59, 0.625, 0.6, 0.625, 0.52, 0.625, 0.49, 0.625, 0.58, 0.625, 0.59, 0.625, 0.49, 0.625, 0.46, 0.625, 0.57, 0.625, 0.58, 0.625, 0.46, 0.625, 0.43, 0.625, 0.56, 0.625, 0.57, 0.625, 0.43, 0.625, 0.4, 0.625, 0.55, 0.625, 0.56, 0.625, 0.4, 0.625, 0.37, 0.625, 0.54, 0.625, 0.55, 0.625, 0.37, 0.625, 0.34, 0.625, 0.53, 0.625, 0.54, 0.625, 0.34, 0.625, 0.31, 0.625, 0.52, 0.625, 0.53, 0.625, 0.31, 0.625, 0.2938, 0.625, 0.5146, 0.625, 0.52, 0.625, 0.7348, 0.625, 0.7397, 0.625, 0.74, 0.625, 0.73, 0.625, 0.52, 0.625, 0.51, 0.625, 0.7352, 0.625, 0.73, 0.625, 0.72, 0.625, 0.53, 0.625, 0.52, 0.625, 0.72, 0.625, 0.71, 0.625, 0.54, 0.625, 0.53, 0.625, 0.71, 0.625, 0.7, 0.625, 0.55, 0.625, 0.54, 0.625, 0.7, 0.625, 0.69, 0.625, 0.56, 0.625, 0.55, 0.625, 0.69, 0.625, 0.68, 0.625, 0.57, 0.625, 0.56, 0.625, 0.68, 0.625, 0.67, 0.625, 0.58, 0.625, 0.57, 0.625, 0.67, 0.625, 0.66, 0.625, 0.59, 0.625, 0.58, 0.625, 0.66, 0.625, 0.65, 0.625, 0.6, 0.625, 0.59, 0.625, 0.65, 0.625, 0.64, 0.625, 0.61, 0.625, 0.6, 0.625, 0.64, 0.625, 0.63, 0.625, 0.62, 0.625, 0.61, 0.625, 0.63, 0.625, 0.62, 0.625, 0.63, 0.625, 0.62, 0.625, 0.62, 0.625, 0.61, 0.625, 0.64, 0.625, 0.63, 0.625, 0.61, 0.625, 0.6, 0.625, 0.65, 0.625, 0.64, 0.625, 0.6, 0.625, 0.59, 0.625, 0.66, 0.625, 0.65, 0.625, 0.59, 0.625, 0.58, 0.625, 0.67, 0.625, 0.66, 0.625, 0.58, 0.625, 0.57, 0.625, 0.68, 0.625, 0.67, 0.625, 0.57, 0.625, 0.56, 0.625, 0.69, 0.625, 0.68, 0.625, 0.56, 0.625, 0.55, 0.625, 0.7, 0.625, 0.69, 0.625, 0.55, 0.625, 0.54, 0.625, 0.71, 0.625, 0.7, 0.625, 0.54, 0.625, 0.53, 0.625, 0.72, 0.625, 0.71, 0.625, 0.53, 0.625, 0.52, 0.625, 0.73, 0.625, 0.72, 0.625, 0.52, 0.625, 0.5146, 0.625, 0.5142, 0.625, 0.74, 0.625, 0.73, 0.625, 0.5142, 0.625, 0.5079, 0.625, 0.75, 0.625, 0.74, 0.625, 0.51, 0.625, 0.52, 0.625, 0.31, 0.625, 0.28, 0.625, 0.52, 0.625, 0.53, 0.625, 0.34, 0.625, 0.31, 0.625, 0.53, 0.625, 0.54, 0.625, 0.37, 0.625, 0.34, 0.625, 0.54, 0.625, 0.55, 0.625, 0.4, 0.625, 0.37, 0.625, 0.55, 0.625, 0.56, 0.625, 0.43, 0.625, 0.4, 0.625, 0.56, 0.625, 0.57, 0.625, 0.46, 0.625, 0.43, 0.625, 0.57, 0.625, 0.58, 0.625, 0.49, 0.625, 0.46, 0.625, 0.58, 0.625, 0.59, 0.625, 0.52, 0.625, 0.49, 0.625, 0.59, 0.625, 0.6, 0.625, 0.55, 0.625, 0.52, 0.625, 0.6, 0.625, 0.61, 0.625, 0.58, 0.625, 0.55, 0.625, 0.61, 0.625, 0.62, 0.625, 0.61, 0.625, 0.58, 0.625, 0.62, 0.625, 0.63, 0.625, 0.64, 0.625, 0.61, 0.625, 0.63, 0.625, 0.64, 0.625, 0.67, 0.625, 0.64, 0.625, 0.64, 0.625, 0.65, 0.625, 0.7, 0.625, 0.67, 0.625, 0.65, 0.625, 0.66, 0.625, 0.73, 0.625, 0.7, 0.625, 0.66, 0.625, 0.67, 0.625, 0.76, 0.625, 0.73, 0.625, 0.67, 0.625, 0.68, 0.625, 0.79, 0.625, 0.76, 0.625, 0.68, 0.625, 0.69, 0.625, 0.82, 0.625, 0.79, 0.625, 0.69, 0.625, 0.7, 0.625, 0.85, 0.625, 0.82, 0.625, 0.7, 0.625, 0.71, 0.625, 0.88, 0.625, 0.85, 0.625, 0.71, 0.625, 0.72, 0.625, 0.91, 0.625, 0.88, 0.625, 0.72, 0.625, 0.73, 0.625, 0.94, 0.625, 0.91, 0.625, 0.73, 0.625, 0.74, 0.625, 0.97, 0.625, 0.94, 0.625, 0.74, 0.625, 0.75, 0.625, 1.0, 0.625, 0.97, 0.625, 0.24, 0.625, 0.23, 0.625, 0.02, 0.625, 0.01, 0.625, 0.01025, 0.625, 0.01519, 0.625, 0.01478, 0.625, 0.23, 0.625, 0.22, 0.625, 0.03, 0.625, 0.02, 0.625, 0.22, 0.625, 0.21, 0.625, 0.04, 0.625, 0.03, 0.625, 0.21, 0.625, 0.2, 0.625, 0.05, 0.625, 0.04, 0.625, 0.2, 0.625, 0.19, 0.625, 0.06, 0.625, 0.05, 0.625, 0.19, 0.625, 0.18, 0.625, 0.07, 0.625, 0.06, 0.625, 0.18, 0.625, 0.17, 0.625, 0.08, 0.625, 0.07, 0.625, 0.17, 0.625, 0.16, 0.625, 0.09, 0.625, 0.08, 0.625, 0.16, 0.625, 0.15, 0.625, 0.1, 0.625, 0.09, 0.625, 0.15, 0.625, 0.14, 0.625, 0.11, 0.625, 0.1, 0.625, 0.14, 0.625, 0.13, 0.625, 0.12, 0.625, 0.11, 0.625, 0.13, 0.625, 0.12, 0.625, 0.13, 0.625, 0.12, 0.625, 0.12, 0.625, 0.11, 0.625, 0.14, 0.625, 0.13, 0.625, 0.11, 0.625, 0.1, 0.625, 0.15, 0.625, 0.14, 0.625, 0.1, 0.625, 0.09, 0.625, 0.16, 0.625, 0.15, 0.625, 0.09, 0.625, 0.08, 0.625, 0.17, 0.625, 0.16, 0.625, 0.08, 0.625, 0.07, 0.625, 0.18, 0.625, 0.17, 0.625, 0.07, 0.625, 0.06, 0.625, 0.19, 0.625, 0.18, 0.625, 0.06, 0.625, 0.05, 0.625, 0.2, 0.625, 0.19, 0.625, 0.05, 0.625, 0.04, 0.625, 0.21, 0.625, 0.2, 0.625, 0.04, 0.625, 0.03, 0.625, 0.22, 0.625, 0.21, 0.625, 0.03, 0.625, 0.02, 0.625, 0.23, 0.625, 0.22, 0.625, 0.2358, 0.625, 0.2354, 0.625, 0.23, 0.625, 0.02, 0.625, 0.01, 0.625, 0.2421, 0.625, 0.2358, 0.625, 0.01, 0.625, 0.0, 0.125, 0.5, 0.625, 1.0, 0.375, 1.0, 0.375, 0.5, 0.375, 0.75, 0.625, 0.75, 0.6036, 0.7286, 0.5823, 0.9573, 0.5856, 0.9606, 0.625, 1.0, 0.625, 1.0, 0.125, 0.5, 0.375, 0.5, 0.625, 1.0, 0.625, 1.0, 0.6048, 1.0, 0.5644, 1.0, 0.375, 1.0, 0.375, 1.0, 0.375, 0.75, 0.5644, 0.75, 0.6048, 0.75, 0.375, 0.75, 0.125, 0.75, 0.125, 0.7158, 0.375, 0.7158, 0.375, 0.75, 0.375, 0.75, 0.375, 0.5, 0.125, 0.5, 0.125, 0.75, 0.625, 1.0, 0.375, 1.0, 0.125, 0.5, 0.625, 0.75, 0.375, 0.5, 0.375, 0.75, 0.125, 0.5, 0.375, 0.5, 0.625, 0.75, 0.625, 1.0, 0.375, 0.75, 0.375, 0.75, 0.5644, 0.75, 0.6049, 0.75, 0.6232, 0.75, 0.6232, 1.0, 0.6049, 1.0, 0.5644, 1.0, 0.375, 1.0, 0.375, 1.0, 0.625, 1.0, 0.625, 0.75, 0.375, 0.7182, 0.375, 0.75, 0.375, 0.75, 0.375, 0.5, 0.125, 0.5, 0.125, 0.75, 0.125, 0.75, 0.125, 0.7182, 0.375, 0.0, 0.375, 0.2421, 0.625, 0.2421, 0.625, 0.0, 0.625, 0.75, 0.625, 0.5079, 0.375, 0.5079, 0.375, 0.75, 0.375, 0.75, 0.375, 1.0, 0.625, 1.0, 0.625, 0.75, 0.375, 0.75, 0.375, 0.5079, 0.125, 0.5079, 0.125, 0.75, 0.125, 0.5, 0.125, 0.5079, 0.375, 0.5079, 0.375, 0.5, 0.625, 0.5, 0.625, 0.7415, 0.625, 0.7352, 0.625, 0.51, 0.625, 0.74, 0.625, 0.7397, 0.625, 0.7404, 0.625, 0.008466, 0.375, 0.008466, 0.375, 0.25, 0.625, 0.25, 0.375, 0.25, 0.375, 0.5, 0.625, 0.5, 0.625, 0.25, 0.375, 0.7415, 0.625, 0.7415, 0.625, 0.5, 0.375, 0.5, 0.125, 0.5, 0.125, 0.7415, 0.375, 0.7415, 0.375, 0.5, 0.375, 0.7415, 0.125, 0.7415, 0.125, 0.75, 0.375, 0.75, 0.625, 0.7404, 0.625, 0.9712, 0.625, 0.97, 0.625, 0.74, 0.625, 0.5, 0.625, 0.51, 0.625, 0.28, 0.625, 0.25, 0.625, 0.01, 0.625, 0.009592, 0.625, 0.01025, 0.625, 0.01478, 0.625, 0.008466, 0.625, 0.25, 0.625, 0.24, 0.625, 0.97, 0.625, 0.94, 0.625, 0.73, 0.625, 0.74, 0.625, 0.94, 0.625, 0.91, 0.625, 0.72, 0.625, 0.73, 0.625, 0.91, 0.625, 0.88, 0.625, 0.71, 0.625, 0.72, 0.625, 0.88, 0.625, 0.85, 0.625, 0.7, 0.625, 0.71, 0.625, 0.85, 0.625, 0.82, 0.625, 0.69, 0.625, 0.7, 0.625, 0.82, 0.625, 0.79, 0.625, 0.68, 0.625, 0.69, 0.625, 0.79, 0.625, 0.76, 0.625, 0.67, 0.625, 0.68, 0.625, 0.76, 0.625, 0.73, 0.625, 0.66, 0.625, 0.67, 0.625, 0.73, 0.625, 0.7, 0.625, 0.65, 0.625, 0.66, 0.625, 0.7, 0.625, 0.67, 0.625, 0.64, 0.625, 0.65, 0.625, 0.67, 0.625, 0.64, 0.625, 0.63, 0.625, 0.64, 0.625, 0.64, 0.625, 0.61, 0.625, 0.62, 0.625, 0.63, 0.625, 0.61, 0.625, 0.58, 0.625, 0.61, 0.625, 0.62, 0.625, 0.58, 0.625, 0.55, 0.625, 0.6, 0.625, 0.61, 0.625, 0.55, 0.625, 0.52, 0.625, 0.59, 0.625, 0.6, 0.625, 0.52, 0.625, 0.49, 0.625, 0.58, 0.625, 0.59, 0.625, 0.49, 0.625, 0.46, 0.625, 0.57, 0.625, 0.58, 0.625, 0.46, 0.625, 0.43, 0.625, 0.56, 0.625, 0.57, 0.625, 0.43, 0.625, 0.4, 0.625, 0.55, 0.625, 0.56, 0.625, 0.4, 0.625, 0.37, 0.625, 0.54, 0.625, 0.55, 0.625, 0.37, 0.625, 0.34, 0.625, 0.53, 0.625, 0.54, 0.625, 0.34, 0.625, 0.31, 0.625, 0.52, 0.625, 0.53, 0.625, 0.31, 0.625, 0.2938, 0.625, 0.5146, 0.625, 0.52, 0.625, 0.7348, 0.625, 0.7397, 0.625, 0.74, 0.625, 0.73, 0.625, 0.52, 0.625, 0.51, 0.625, 0.7352, 0.625, 0.73, 0.625, 0.72, 0.625, 0.53, 0.625, 0.52, 0.625, 0.72, 0.625, 0.71, 0.625, 0.54, 0.625, 0.53, 0.625, 0.71, 0.625, 0.7, 0.625, 0.55, 0.625, 0.54, 0.625, 0.7, 0.625, 0.69, 0.625, 0.56, 0.625, 0.55, 0.625, 0.69, 0.625, 0.68, 0.625, 0.57, 0.625, 0.56, 0.625, 0.68, 0.625, 0.67, 0.625, 0.58, 0.625, 0.57, 0.625, 0.67, 0.625, 0.66, 0.625, 0.59, 0.625, 0.58, 0.625, 0.66, 0.625, 0.65, 0.625, 0.6, 0.625, 0.59, 0.625, 0.65, 0.625, 0.64, 0.625, 0.61, 0.625, 0.6, 0.625, 0.64, 0.625, 0.63, 0.625, 0.62, 0.625, 0.61, 0.625, 0.63, 0.625, 0.62, 0.625, 0.63, 0.625, 0.62, 0.625, 0.62, 0.625, 0.61, 0.625, 0.64, 0.625, 0.63, 0.625, 0.61, 0.625, 0.6, 0.625, 0.65, 0.625, 0.64, 0.625, 0.6, 0.625, 0.59, 0.625, 0.66, 0.625, 0.65, 0.625, 0.59, 0.625, 0.58, 0.625, 0.67, 0.625, 0.66, 0.625, 0.58, 0.625, 0.57, 0.625, 0.68, 0.625, 0.67, 0.625, 0.57, 0.625, 0.56, 0.625, 0.69, 0.625, 0.68, 0.625, 0.56, 0.625, 0.55, 0.625, 0.7, 0.625, 0.69, 0.625, 0.55, 0.625, 0.54, 0.625, 0.71, 0.625, 0.7, 0.625, 0.54, 0.625, 0.53, 0.625, 0.72, 0.625, 0.71, 0.625, 0.53, 0.625, 0.52, 0.625, 0.73, 0.625, 0.72, 0.625, 0.52, 0.625, 0.5146, 0.625, 0.5142, 0.625, 0.74, 0.625, 0.73, 0.625, 0.5142, 0.625, 0.5079, 0.625, 0.75, 0.625, 0.74, 0.625, 0.51, 0.625, 0.52, 0.625, 0.31, 0.625, 0.28, 0.625, 0.52, 0.625, 0.53, 0.625, 0.34, 0.625, 0.31, 0.625, 0.53, 0.625, 0.54, 0.625, 0.37, 0.625, 0.34, 0.625, 0.54, 0.625, 0.55, 0.625, 0.4, 0.625, 0.37, 0.625, 0.55, 0.625, 0.56, 0.625, 0.43, 0.625, 0.4, 0.625, 0.56, 0.625, 0.57, 0.625, 0.46, 0.625, 0.43, 0.625, 0.57, 0.625, 0.58, 0.625, 0.49, 0.625, 0.46, 0.625, 0.58, 0.625, 0.59, 0.625, 0.52, 0.625, 0.49, 0.625, 0.59, 0.625, 0.6, 0.625, 0.55, 0.625, 0.52, 0.625, 0.6, 0.625, 0.61, 0.625, 0.58, 0.625, 0.55, 0.625, 0.61, 0.625, 0.62, 0.625, 0.61, 0.625, 0.58, 0.625, 0.62, 0.625, 0.63, 0.625, 0.64, 0.625, 0.61, 0.625, 0.63, 0.625, 0.64, 0.625, 0.67, 0.625, 0.64, 0.625, 0.64, 0.625, 0.65, 0.625, 0.7, 0.625, 0.67, 0.625, 0.65, 0.625, 0.66, 0.625, 0.73, 0.625, 0.7, 0.625, 0.66, 0.625, 0.67, 0.625, 0.76, 0.625, 0.73, 0.625, 0.67, 0.625, 0.68, 0.625, 0.79, 0.625, 0.76, 0.625, 0.68, 0.625, 0.69, 0.625, 0.82, 0.625, 0.79, 0.625, 0.69, 0.625, 0.7, 0.625, 0.85, 0.625, 0.82, 0.625, 0.7, 0.625, 0.71, 0.625, 0.88, 0.625, 0.85, 0.625, 0.71, 0.625, 0.72, 0.625, 0.91, 0.625, 0.88, 0.625, 0.72, 0.625, 0.73, 0.625, 0.94, 0.625, 0.91, 0.625, 0.73, 0.625, 0.74, 0.625, 0.97, 0.625, 0.94, 0.625, 0.74, 0.625, 0.75, 0.625, 1.0, 0.625, 0.97, 0.625, 0.24, 0.625, 0.23, 0.625, 0.02, 0.625, 0.01, 0.625, 0.01025, 0.625, 0.01519, 0.625, 0.01478, 0.625, 0.23, 0.625, 0.22, 0.625, 0.03, 0.625, 0.02, 0.625, 0.22, 0.625, 0.21, 0.625, 0.04, 0.625, 0.03, 0.625, 0.21, 0.625, 0.2, 0.625, 0.05, 0.625, 0.04, 0.625, 0.2, 0.625, 0.19, 0.625, 0.06, 0.625, 0.05, 0.625, 0.19, 0.625, 0.18, 0.625, 0.07, 0.625, 0.06, 0.625, 0.18, 0.625, 0.17, 0.625, 0.08, 0.625, 0.07, 0.625, 0.17, 0.625, 0.16, 0.625, 0.09, 0.625, 0.08, 0.625, 0.16, 0.625, 0.15, 0.625, 0.1, 0.625, 0.09, 0.625, 0.15, 0.625, 0.14, 0.625, 0.11, 0.625, 0.1, 0.625, 0.14, 0.625, 0.13, 0.625, 0.12, 0.625, 0.11, 0.625, 0.13, 0.625, 0.12, 0.625, 0.13, 0.625, 0.12, 0.625, 0.12, 0.625, 0.11, 0.625, 0.14, 0.625, 0.13, 0.625, 0.11, 0.625, 0.1, 0.625, 0.15, 0.625, 0.14, 0.625, 0.1, 0.625, 0.09, 0.625, 0.16, 0.625, 0.15, 0.625, 0.09, 0.625, 0.08, 0.625, 0.17, 0.625, 0.16, 0.625, 0.08, 0.625, 0.07, 0.625, 0.18, 0.625, 0.17, 0.625, 0.07, 0.625, 0.06, 0.625, 0.19, 0.625, 0.18, 0.625, 0.06, 0.625, 0.05, 0.625, 0.2, 0.625, 0.19, 0.625, 0.05, 0.625, 0.04, 0.625, 0.21, 0.625, 0.2, 0.625, 0.04, 0.625, 0.03, 0.625, 0.22, 0.625, 0.21, 0.625, 0.03, 0.625, 0.02, 0.625, 0.23, 0.625, 0.22, 0.625, 0.2358, 0.625, 0.2354, 0.625, 0.23, 0.625, 0.02, 0.625, 0.01, 0.625, 0.2421, 0.625, 0.2358, 0.625, 0.01, 0.625, 0.0, 0.125, 0.5, 0.625, 1.0, 0.375, 1.0, 0.375, 0.5, 0.375, 0.75, 0.625, 0.75, 0.6036, 0.7286, 0.5823, 0.9573, 0.5856, 0.9606, 0.625, 1.0, 0.625, 1.0, 0.125, 0.5, 0.375, 0.5, 0.625, 1.0, 0.625, 1.0, 0.6048, 1.0, 0.5644, 1.0, 0.375, 1.0, 0.375, 1.0, 0.375, 0.75, 0.5644, 0.75, 0.6048, 0.75, 0.375, 0.75, 0.125, 0.75, 0.125, 0.7158, 0.375, 0.7158, 0.375, 0.75, 0.375, 0.75, 0.375, 0.5, 0.125, 0.5, 0.125, 0.75, 0.625, 1.0, 0.375, 1.0, 0.125, 0.5, 0.625, 0.75, 0.375, 0.5, 0.375, 0.75, 0.125, 0.5, 0.375, 0.5, 0.625, 0.75, 0.625, 1.0, 0.375, 0.75, 0.375, 0.75, 0.5644, 0.75, 0.6049, 0.75, 0.6232, 0.75, 0.6232, 1.0, 0.6049, 1.0, 0.5644, 1.0, 0.375, 1.0, 0.375, 1.0, 0.625, 1.0, 0.625, 0.75, 0.375, 0.7182, 0.375, 0.75, 0.375, 0.75, 0.375, 0.5, 0.125, 0.5, 0.125, 0.75, 0.125, 0.75, 0.125, 0.7182, 0.375, 0.0, 0.625, 0.0, 0.625, 0.2421, 0.375, 0.2421, 0.625, 0.75, 0.375, 0.75, 0.375, 0.5079, 0.625, 0.5079, 0.375, 0.75, 0.625, 0.75, 0.625, 1.0, 0.375, 1.0, 0.375, 0.75, 0.125, 0.75, 0.125, 0.5079, 0.375, 0.5079, 0.125, 0.5, 0.375, 0.5, 0.375, 0.5079, 0.125, 0.5079, 0.625, 0.5, 0.625, 0.51, 0.625, 0.7352, 0.625, 0.7415, 0.625, 0.74, 0.625, 0.7404, 0.625, 0.7397, 0.625, 0.008466, 0.625, 0.25, 0.375, 0.25, 0.375, 0.008466, 0.375, 0.25, 0.625, 0.25, 0.625, 0.5, 0.375, 0.5, 0.375, 0.7415, 0.375, 0.5, 0.625, 0.5, 0.625, 0.7415, 0.125, 0.5, 0.375, 0.5, 0.375, 0.7415, 0.125, 0.7415, 0.375, 0.7415, 0.375, 0.75, 0.125, 0.75, 0.125, 0.7415, 0.625, 0.7404, 0.625, 0.74, 0.625, 0.97, 0.625, 0.9712, 0.625, 0.5, 0.625, 0.25, 0.625, 0.28, 0.625, 0.51, 0.625, 0.01, 0.625, 0.01025, 0.625, 0.009592, 0.625, 0.01478, 0.625, 0.24, 0.625, 0.25, 0.625, 0.008466, 0.625, 0.97, 0.625, 0.74, 0.625, 0.73, 0.625, 0.94, 0.625, 0.94, 0.625, 0.73, 0.625, 0.72, 0.625, 0.91, 0.625, 0.91, 0.625, 0.72, 0.625, 0.71, 0.625, 0.88, 0.625, 0.88, 0.625, 0.71, 0.625, 0.7, 0.625, 0.85, 0.625, 0.85, 0.625, 0.7, 0.625, 0.69, 0.625, 0.82, 0.625, 0.82, 0.625, 0.69, 0.625, 0.68, 0.625, 0.79, 0.625, 0.79, 0.625, 0.68, 0.625, 0.67, 0.625, 0.76, 0.625, 0.76, 0.625, 0.67, 0.625, 0.66, 0.625, 0.73, 0.625, 0.73, 0.625, 0.66, 0.625, 0.65, 0.625, 0.7, 0.625, 0.7, 0.625, 0.65, 0.625, 0.64, 0.625, 0.67, 0.625, 0.67, 0.625, 0.64, 0.625, 0.63, 0.625, 0.64, 0.625, 0.64, 0.625, 0.63, 0.625, 0.62, 0.625, 0.61, 0.625, 0.61, 0.625, 0.62, 0.625, 0.61, 0.625, 0.58, 0.625, 0.58, 0.625, 0.61, 0.625, 0.6, 0.625, 0.55, 0.625, 0.55, 0.625, 0.6, 0.625, 0.59, 0.625, 0.52, 0.625, 0.52, 0.625, 0.59, 0.625, 0.58, 0.625, 0.49, 0.625, 0.49, 0.625, 0.58, 0.625, 0.57, 0.625, 0.46, 0.625, 0.46, 0.625, 0.57, 0.625, 0.56, 0.625, 0.43, 0.625, 0.43, 0.625, 0.56, 0.625, 0.55, 0.625, 0.4, 0.625, 0.4, 0.625, 0.55, 0.625, 0.54, 0.625, 0.37, 0.625, 0.37, 0.625, 0.54, 0.625, 0.53, 0.625, 0.34, 0.625, 0.34, 0.625, 0.53, 0.625, 0.52, 0.625, 0.31, 0.625, 0.31, 0.625, 0.52, 0.625, 0.5146, 0.625, 0.2938, 0.625, 0.7348, 0.625, 0.7352, 0.625, 0.51, 0.625, 0.52, 0.625, 0.73, 0.625, 0.74, 0.625, 0.7397, 0.625, 0.73, 0.625, 0.52, 0.625, 0.53, 0.625, 0.72, 0.625, 0.72, 0.625, 0.53, 0.625, 0.54, 0.625, 0.71, 0.625, 0.71, 0.625, 0.54, 0.625, 0.55, 0.625, 0.7, 0.625, 0.7, 0.625, 0.55, 0.625, 0.56, 0.625, 0.69, 0.625, 0.69, 0.625, 0.56, 0.625, 0.57, 0.625, 0.68, 0.625, 0.68, 0.625, 0.57, 0.625, 0.58, 0.625, 0.67, 0.625, 0.67, 0.625, 0.58, 0.625, 0.59, 0.625, 0.66, 0.625, 0.66, 0.625, 0.59, 0.625, 0.6, 0.625, 0.65, 0.625, 0.65, 0.625, 0.6, 0.625, 0.61, 0.625, 0.64, 0.625, 0.64, 0.625, 0.61, 0.625, 0.62, 0.625, 0.63, 0.625, 0.63, 0.625, 0.62, 0.625, 0.63, 0.625, 0.62, 0.625, 0.62, 0.625, 0.63, 0.625, 0.64, 0.625, 0.61, 0.625, 0.61, 0.625, 0.64, 0.625, 0.65, 0.625, 0.6, 0.625, 0.6, 0.625, 0.65, 0.625, 0.66, 0.625, 0.59, 0.625, 0.59, 0.625, 0.66, 0.625, 0.67, 0.625, 0.58, 0.625, 0.58, 0.625, 0.67, 0.625, 0.68, 0.625, 0.57, 0.625, 0.57, 0.625, 0.68, 0.625, 0.69, 0.625, 0.56, 0.625, 0.56, 0.625, 0.69, 0.625, 0.7, 0.625, 0.55, 0.625, 0.55, 0.625, 0.7, 0.625, 0.71, 0.625, 0.54, 0.625, 0.54, 0.625, 0.71, 0.625, 0.72, 0.625, 0.53, 0.625, 0.53, 0.625, 0.72, 0.625, 0.73, 0.625, 0.52, 0.625, 0.52, 0.625, 0.73, 0.625, 0.74, 0.625, 0.5142, 0.625, 0.5146, 0.625, 0.5142, 0.625, 0.74, 0.625, 0.75, 0.625, 0.5079, 0.625, 0.51, 0.625, 0.28, 0.625, 0.31, 0.625, 0.52, 0.625, 0.52, 0.625, 0.31, 0.625, 0.34, 0.625, 0.53, 0.625, 0.53, 0.625, 0.34, 0.625, 0.37, 0.625, 0.54, 0.625, 0.54, 0.625, 0.37, 0.625, 0.4, 0.625, 0.55, 0.625, 0.55, 0.625, 0.4, 0.625, 0.43, 0.625, 0.56, 0.625, 0.56, 0.625, 0.43, 0.625, 0.46, 0.625, 0.57, 0.625, 0.57, 0.625, 0.46, 0.625, 0.49, 0.625, 0.58, 0.625, 0.58, 0.625, 0.49, 0.625, 0.52, 0.625, 0.59, 0.625, 0.59, 0.625, 0.52, 0.625, 0.55, 0.625, 0.6, 0.625, 0.6, 0.625, 0.55, 0.625, 0.58, 0.625, 0.61, 0.625, 0.61, 0.625, 0.58, 0.625, 0.61, 0.625, 0.62, 0.625, 0.62, 0.625, 0.61, 0.625, 0.64, 0.625, 0.63, 0.625, 0.63, 0.625, 0.64, 0.625, 0.67, 0.625, 0.64, 0.625, 0.64, 0.625, 0.67, 0.625, 0.7, 0.625, 0.65, 0.625, 0.65, 0.625, 0.7, 0.625, 0.73, 0.625, 0.66, 0.625, 0.66, 0.625, 0.73, 0.625, 0.76, 0.625, 0.67, 0.625, 0.67, 0.625, 0.76, 0.625, 0.79, 0.625, 0.68, 0.625, 0.68, 0.625, 0.79, 0.625, 0.82, 0.625, 0.69, 0.625, 0.69, 0.625, 0.82, 0.625, 0.85, 0.625, 0.7, 0.625, 0.7, 0.625, 0.85, 0.625, 0.88, 0.625, 0.71, 0.625, 0.71, 0.625, 0.88, 0.625, 0.91, 0.625, 0.72, 0.625, 0.72, 0.625, 0.91, 0.625, 0.94, 0.625, 0.73, 0.625, 0.73, 0.625, 0.94, 0.625, 0.97, 0.625, 0.74, 0.625, 0.74, 0.625, 0.97, 0.625, 1.0, 0.625, 0.75, 0.625, 0.24, 0.625, 0.01478, 0.625, 0.01519, 0.625, 0.01025, 0.625, 0.01, 0.625, 0.02, 0.625, 0.23, 0.625, 0.23, 0.625, 0.02, 0.625, 0.03, 0.625, 0.22, 0.625, 0.22, 0.625, 0.03, 0.625, 0.04, 0.625, 0.21, 0.625, 0.21, 0.625, 0.04, 0.625, 0.05, 0.625, 0.2, 0.625, 0.2, 0.625, 0.05, 0.625, 0.06, 0.625, 0.19, 0.625, 0.19, 0.625, 0.06, 0.625, 0.07, 0.625, 0.18, 0.625, 0.18, 0.625, 0.07, 0.625, 0.08, 0.625, 0.17, 0.625, 0.17, 0.625, 0.08, 0.625, 0.09, 0.625, 0.16, 0.625, 0.16, 0.625, 0.09, 0.625, 0.1, 0.625, 0.15, 0.625, 0.15, 0.625, 0.1, 0.625, 0.11, 0.625, 0.14, 0.625, 0.14, 0.625, 0.11, 0.625, 0.12, 0.625, 0.13, 0.625, 0.13, 0.625, 0.12, 0.625, 0.13, 0.625, 0.12, 0.625, 0.12, 0.625, 0.13, 0.625, 0.14, 0.625, 0.11, 0.625, 0.11, 0.625, 0.14, 0.625, 0.15, 0.625, 0.1, 0.625, 0.1, 0.625, 0.15, 0.625, 0.16, 0.625, 0.09, 0.625, 0.09, 0.625, 0.16, 0.625, 0.17, 0.625, 0.08, 0.625, 0.08, 0.625, 0.17, 0.625, 0.18, 0.625, 0.07, 0.625, 0.07, 0.625, 0.18, 0.625, 0.19, 0.625, 0.06, 0.625, 0.06, 0.625, 0.19, 0.625, 0.2, 0.625, 0.05, 0.625, 0.05, 0.625, 0.2, 0.625, 0.21, 0.625, 0.04, 0.625, 0.04, 0.625, 0.21, 0.625, 0.22, 0.625, 0.03, 0.625, 0.03, 0.625, 0.22, 0.625, 0.23, 0.625, 0.02, 0.625, 0.2358, 0.625, 0.01, 0.625, 0.02, 0.625, 0.23, 0.625, 0.2354, 0.625, 0.2421, 0.625, 0.0, 0.625, 0.01, 0.625, 0.2358, 0.125, 0.5, 0.375, 1.0, 0.625, 1.0, 0.375, 0.5, 0.625, 0.75, 0.375, 0.75, 0.6036, 0.7286, 0.375, 0.5, 0.125, 0.5, 0.625, 1.0, 0.625, 1.0, 0.5856, 0.9606, 0.5823, 0.9573, 0.625, 1.0, 0.375, 1.0, 0.375, 1.0, 0.5644, 1.0, 0.6048, 1.0, 0.625, 1.0, 0.375, 0.75, 0.375, 0.75, 0.6048, 0.75, 0.5644, 0.75, 0.125, 0.75, 0.125, 0.75, 0.125, 0.5, 0.375, 0.5, 0.375, 0.75, 0.375, 0.75, 0.375, 0.7158, 0.125, 0.7158, 0.625, 1.0, 0.125, 0.5, 0.375, 1.0, 0.625, 0.75, 0.375, 0.75, 0.375, 0.5, 0.125, 0.5, 0.625, 1.0, 0.625, 0.75, 0.375, 0.5, 0.375, 0.75, 0.625, 0.75, 0.625, 1.0, 0.375, 1.0, 0.375, 1.0, 0.5644, 1.0, 0.6049, 1.0, 0.6232, 1.0, 0.6232, 0.75, 0.6049, 0.75, 0.5644, 0.75, 0.375, 0.75, 0.375, 0.7182, 0.125, 0.7182, 0.125, 0.75, 0.125, 0.75, 0.125, 0.5, 0.375, 0.5, 0.375, 0.75, 0.375, 0.75])
me_cube_005.update()

# ---- objects
ob_light = bpy.data.objects.new('Light', light_light)
ob_camera = bpy.data.objects.new('Camera', cam_camera)
ob_cube_001 = bpy.data.objects.new('Cube.001', me_cube_005)

# ---- transforms, parenting, visibility, modifiers, constraints
ob_light.location = (4.076, 1.005, 5.904)
ob_light.rotation_euler = (0.6503, 0.05522, 1.866)
ob_light.lock_rotations_4d = False
ob_light.empty_display_type = 'ARROWS'
ob_light.color = (0.0, 0.0, 0.0, 0.0)
ob_light.lineart.crease_threshold = 0.0
ob_camera.location = (7.359, -6.926, 4.958)
ob_camera.rotation_euler = (1.109, 0.0, 0.8149)
ob_camera.lock_rotations_4d = False
ob_camera.empty_display_type = 'ARROWS'
ob_camera.color = (0.0, 0.0, 0.0, 0.0)
ob_camera.display_type = 'WIRE'
ob_camera.lineart.crease_threshold = 0.0
ob_cube_001.location = (0.0, 0.0, 0.0)
ob_cube_001.scale = (16.0, 5.333, 1.0)

# ---- collection membership
col_collection.objects.link(ob_light)
col_collection.objects.link(ob_camera)
col_collection.objects.link(ob_cube_001)

# ---- scene / render settings (as saved in the file)
scene.camera = ob_camera
scene.frame_start = 1; scene.frame_end = 250; scene.frame_set(1)
scene.render.engine = 'BLENDER_EEVEE_NEXT'
bpy.context.view_layer.update()
